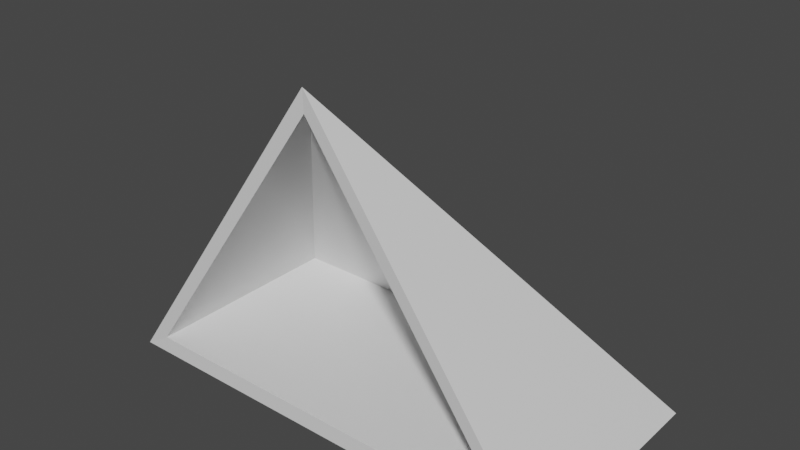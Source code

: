 # Source: Piramid.blend  (saved by Blender 2.93.5; exported with 4.5.12 LTS)
import bpy
from mathutils import Matrix  # noqa: F401  (used for matrix-valued properties, if any)

bpy.ops.wm.read_factory_settings(use_empty=True)
scene = bpy.context.scene
scene.name = 'Scene'

# ---- collections
col_collection = bpy.data.collections.new('Collection'); scene.collection.children.link(col_collection)

# ---- materials (node trees are filled in below, after node groups)
mat_material = bpy.data.materials.new('Material')
mat_material.alpha_threshold = 0.0
mat_material.use_transparent_shadow = False
mat_material.line_color = (0.0, 0.0, 0.0, 1.0)

# ---- material node trees
mat_material.use_nodes = True; mat_material.node_tree.nodes.clear()
_N = mat_material.node_tree.nodes; _L = mat_material.node_tree.links
n0 = _N.new('ShaderNodeOutputMaterial'); n0.name = 'Material Output'; n0.location = (300, 300)
n1 = _N.new('ShaderNodeBsdfPrincipled'); n1.name = 'Principled BSDF'; n1.location = (10, 300)
n1.distribution = 'GGX'
n1.subsurface_method = 'BURLEY'
n1.inputs[2].default_value = 0.4
n1.inputs[3].default_value = 1.45
n1.inputs[27].default_value = (0.0, 0.0, 0.0, 1.0)
n1.inputs[28].default_value = 1.0
_L.new(n1.outputs[0], n0.inputs[0])
n0.is_active_output = True

# ---- world
world_world = bpy.data.worlds.new('World'); scene.world = world_world
world_world.use_nodes = True; world_world.node_tree.nodes.clear()
_N = world_world.node_tree.nodes; _L = world_world.node_tree.links
n0 = _N.new('ShaderNodeOutputWorld'); n0.name = 'World Output'; n0.location = (300, 300)
n1 = _N.new('ShaderNodeBackground'); n1.name = 'Background'; n1.location = (10, 300)
n1.inputs[0].default_value = (0.05088, 0.05088, 0.05088, 1.0)
_L.new(n1.outputs[0], n0.inputs[0])
n0.is_active_output = True
world_world.color = (0.05088, 0.05088, 0.05088)
world_world.use_sun_shadow = False
world_world.sun_shadow_jitter_overblur = 0.0

# ---- meshes
me_cube = bpy.data.meshes.new('Cube')
me_cube.from_pydata([(1.0, 1.0, 0.002749), (-1.0, 1.0, 0.002749), (1.0, 1.0, 0.002749), (-1.0, 1.0, 0.002749), (0.0, 0.0, 1.409), (0.0, 0.0, 1.409), (1.0, 0.0, 0.002749), (-1.0, 0.0, 0.002749), (0.0, 0.0, 1.409), (1.0, 0.0, 0.002749), (-1.0, 0.0, 0.002749), (0.0, 0.03385, 1.314), (-0.8815, 0.9154, 0.07415), (0.8815, 0.9154, 0.07415), (0.0, 0.03385, 1.314), (0.0, 0.00324, 1.314), (-0.8815, 0.00324, 0.07415), (0.8815, 0.00324, 0.07415)], [(0, 1), (6, 0), (1, 10)], [(7, 8, 4, 3), (2, 3, 5), (7, 3, 2, 9), (5, 8, 9, 2), (16, 12, 11, 15), (13, 14, 12), (16, 17, 13, 12), (14, 13, 17, 15), (8, 4, 11, 15), (4, 3, 12, 11), (9, 8, 15, 17), (7, 16, 15, 8), (9, 17, 16, 7), (8, 5, 14, 15), (5, 3, 12, 14)])
_uv = me_cube.uv_layers.new(name='UVMap')
_uv.uv.foreach_set('vector', [0.0, 0.0, 0.0, 0.0, 0.0, 0.0, 0.0, 0.0, 0.0, 0.0, 0.0, 0.0, 0.0, 0.0, 0.0, 0.0, 0.0, 0.0, 0.0, 0.0, 0.0, 0.0, 0.0, 0.0, 0.0, 0.0, 0.0, 0.0, 0.0, 0.0, 0.0, 0.0, 0.0, 0.0, 0.0, 0.0, 0.0, 0.0, 0.0, 0.0, 0.0, 0.0, 0.0, 0.0, 0.0, 0.0, 0.0, 0.0, 0.0, 0.0, 0.0, 0.0, 0.0, 0.0, 0.0, 0.0, 0.0, 0.0, 0.0, 0.0, 0.0, 0.0, 0.0, 0.0, 0.0, 0.0, 0.0, 0.0, 0.0, 0.0, 0.0, 0.0, 0.0, 0.0, 0.0, 0.0, 0.0, 0.0, 0.0, 0.0, 0.0, 0.0, 0.0, 0.0, 0.0, 0.0, 0.0, 0.0, 0.0, 0.0, 0.0, 0.0, 0.0, 0.0, 0.0, 0.0, 0.0, 0.0, 0.0, 0.0, 0.0, 0.0, 0.0, 0.0, 0.0, 0.0, 0.0, 0.0, 0.0, 0.0, 0.0, 0.0, 0.0, 0.0, 0.0, 0.0])
me_cube.materials.append(mat_material)
me_cube.use_remesh_preserve_volume = False
me_cube.use_remesh_preserve_attributes = False
me_cube.use_mirror_vertex_groups = False
me_cube.update()

# ---- objects
ob_cube = bpy.data.objects.new('Cube', me_cube)

# ---- transforms, parenting, visibility, modifiers, constraints
ob_cube.location = (0.0, 0.0, 0.0)
ob_cube.lock_rotations_4d = False
ob_cube.empty_display_type = 'ARROWS'
ob_cube.lineart.crease_threshold = 0.0

# ---- collection membership
col_collection.objects.link(ob_cube)

# ---- scene / render settings (as saved in the file)
scene.frame_start = 1; scene.frame_end = 250; scene.frame_set(1)
scene.render.engine = 'BLENDER_EEVEE_NEXT'
scene.cycles.use_denoising = False
scene.cycles.samples = 128
scene.cycles.sampling_pattern = 'TABULATED_SOBOL'
scene.cycles.use_adaptive_sampling = False
scene.cycles.use_light_tree = False
scene.view_settings.view_transform = 'Filmic'
bpy.context.view_layer.update()

# ---- added for rendering (the .blend has no active camera and no usable light): camera, sun
cam_auto = bpy.data.cameras.new('AutoCamera')
cam_auto.lens = 50.0
cam_auto.sensor_width = 36.0
cam_auto.clip_end = 1000.0
ob_auto_camera = bpy.data.objects.new('AutoCamera', cam_auto)
scene.collection.objects.link(ob_auto_camera)
ob_auto_camera.location = (2.44406, -2.43287, 2.6612)
ob_auto_camera.rotation_euler = (1.09748, -7.21219e-08, 0.694738)
scene.camera = ob_auto_camera
light_auto_sun = bpy.data.lights.new('AutoSun', 'SUN')
light_auto_sun.energy = 3.0
light_auto_sun.angle = 0.0523599
ob_auto_sun = bpy.data.objects.new('AutoSun', light_auto_sun)
scene.collection.objects.link(ob_auto_sun)
ob_auto_sun.rotation_euler = (0.872665, 0.174533, 0.523599)
bpy.context.view_layer.update()
